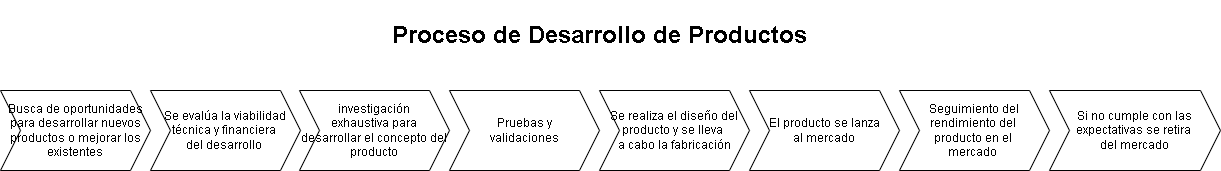

The diagram above was exported from draw.io. Its source (the exported page's mxGraphModel, read from the mxfile embedded in the PNG):
<mxGraphModel dx="1053" dy="777" grid="1" gridSize="10" guides="1" tooltips="1" connect="1" arrows="1" fold="1" page="1" pageScale="1" pageWidth="827" pageHeight="1169" math="0" shadow="0">
  <root>
    <mxCell id="0" />
    <mxCell id="1" parent="0" />
    <mxCell id="JOrcjfmb4Jpmm4wtamwf-1" value="&lt;span style=&quot;line-height: 115%; font-family: Arial, sans-serif;&quot; lang=&quot;es&quot;&gt;Busca de oportunidades para desarrollar nuevos productos o mejorar los existentes&lt;/span&gt;" style="shape=step;perimeter=stepPerimeter;whiteSpace=wrap;html=1;fixedSize=1;" parent="1" vertex="1">
      <mxGeometry x="40" y="120" width="150" height="80" as="geometry" />
    </mxCell>
    <mxCell id="JOrcjfmb4Jpmm4wtamwf-2" value="&lt;h1&gt;Proceso de Desarrollo de Productos&lt;/h1&gt;" style="text;html=1;align=center;verticalAlign=middle;resizable=0;points=[];autosize=1;strokeColor=none;fillColor=none;" parent="1" vertex="1">
      <mxGeometry x="419" y="30" width="440" height="70" as="geometry" />
    </mxCell>
    <mxCell id="JOrcjfmb4Jpmm4wtamwf-3" value="&lt;span style=&quot;line-height: 115%; font-family: Arial, sans-serif;&quot; lang=&quot;es&quot;&gt;Se evalúa la viabilidad&lt;br/&gt;técnica y financiera&amp;nbsp;&lt;/span&gt;&lt;div&gt;&lt;span style=&quot;line-height: 115%; font-family: Arial, sans-serif;&quot; lang=&quot;es&quot;&gt;del desarrollo&amp;nbsp;&lt;/span&gt;&lt;/div&gt;" style="shape=step;perimeter=stepPerimeter;whiteSpace=wrap;html=1;fixedSize=1;" parent="1" vertex="1">
      <mxGeometry x="190" y="120" width="150" height="80" as="geometry" />
    </mxCell>
    <mxCell id="JOrcjfmb4Jpmm4wtamwf-4" value="&lt;span style=&quot;line-height: 115%; font-family: Arial, sans-serif;&quot; lang=&quot;es&quot;&gt;investigación&lt;br/&gt;exhaustiva para desarrollar el concepto del producto&lt;/span&gt;" style="shape=step;perimeter=stepPerimeter;whiteSpace=wrap;html=1;fixedSize=1;" parent="1" vertex="1">
      <mxGeometry x="339" y="120" width="150" height="80" as="geometry" />
    </mxCell>
    <mxCell id="JOrcjfmb4Jpmm4wtamwf-5" value="&lt;span style=&quot;line-height: 115%; font-family: Arial, sans-serif;&quot; lang=&quot;es&quot;&gt;Pruebas y&lt;/span&gt;&lt;div&gt;&lt;span style=&quot;line-height: 115%; font-family: Arial, sans-serif;&quot; lang=&quot;es&quot;&gt;&amp;nbsp;validaciones&amp;nbsp;&lt;/span&gt;&lt;/div&gt;" style="shape=step;perimeter=stepPerimeter;whiteSpace=wrap;html=1;fixedSize=1;" parent="1" vertex="1">
      <mxGeometry x="489" y="120" width="150" height="80" as="geometry" />
    </mxCell>
    <mxCell id="JOrcjfmb4Jpmm4wtamwf-6" value="&lt;span style=&quot;line-height: 115%; font-family: Arial, sans-serif;&quot; lang=&quot;es&quot;&gt;Se realiza el diseño del producto y se lleva&amp;nbsp;&lt;/span&gt;&lt;div&gt;&lt;span style=&quot;line-height: 115%; font-family: Arial, sans-serif;&quot; lang=&quot;es&quot;&gt;a cabo la fabricación&lt;/span&gt;&lt;/div&gt;" style="shape=step;perimeter=stepPerimeter;whiteSpace=wrap;html=1;fixedSize=1;" parent="1" vertex="1">
      <mxGeometry x="639" y="120" width="150" height="80" as="geometry" />
    </mxCell>
    <mxCell id="n8rhoQLPL3iG-f-y7zao-1" value="&lt;span style=&quot;line-height: 115%; font-family: Arial, sans-serif;&quot; lang=&quot;es&quot;&gt;El producto se lanza&lt;/span&gt;&lt;div&gt;&lt;span style=&quot;line-height: 115%; font-family: Arial, sans-serif;&quot; lang=&quot;es&quot;&gt;&amp;nbsp;al mercado&amp;nbsp;&lt;/span&gt;&lt;/div&gt;" style="shape=step;perimeter=stepPerimeter;whiteSpace=wrap;html=1;fixedSize=1;" vertex="1" parent="1">
      <mxGeometry x="789" y="120" width="150" height="80" as="geometry" />
    </mxCell>
    <mxCell id="n8rhoQLPL3iG-f-y7zao-2" value="&lt;span style=&quot;line-height: 115%; font-family: Arial, sans-serif;&quot; lang=&quot;es&quot;&gt;Seguimiento del&lt;br/&gt;rendimiento del&amp;nbsp;&lt;/span&gt;&lt;div&gt;&lt;span style=&quot;line-height: 115%; font-family: Arial, sans-serif;&quot; lang=&quot;es&quot;&gt;producto en el&amp;nbsp;&lt;/span&gt;&lt;/div&gt;&lt;div&gt;&lt;span style=&quot;line-height: 115%; font-family: Arial, sans-serif;&quot; lang=&quot;es&quot;&gt;mercado&amp;nbsp;&lt;/span&gt;&lt;/div&gt;" style="shape=step;perimeter=stepPerimeter;whiteSpace=wrap;html=1;fixedSize=1;" vertex="1" parent="1">
      <mxGeometry x="939" y="120" width="150" height="80" as="geometry" />
    </mxCell>
    <mxCell id="n8rhoQLPL3iG-f-y7zao-3" value="&lt;font face=&quot;Arial, sans-serif&quot;&gt;Si no cumple con las expectativas se retira&amp;nbsp;&lt;/font&gt;&lt;div&gt;&lt;font face=&quot;Arial, sans-serif&quot;&gt;del mercado&lt;/font&gt;&lt;/div&gt;" style="shape=step;perimeter=stepPerimeter;whiteSpace=wrap;html=1;fixedSize=1;" vertex="1" parent="1">
      <mxGeometry x="1089" y="120" width="171" height="80" as="geometry" />
    </mxCell>
  </root>
</mxGraphModel>